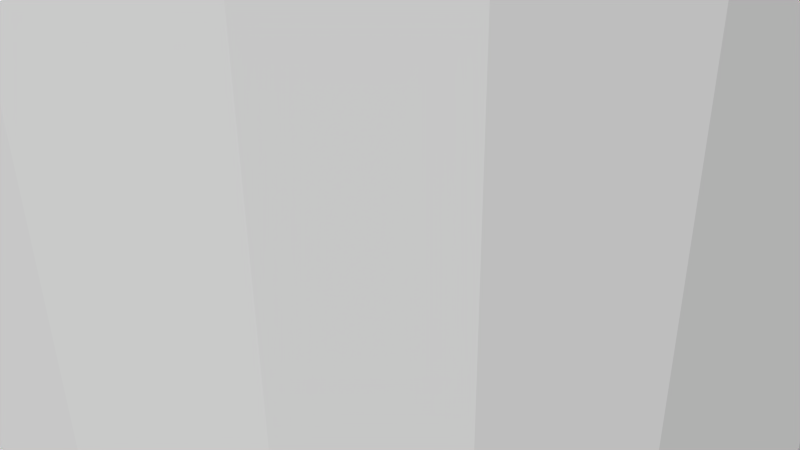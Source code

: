 # Source: 12117.blend  (saved by Blender 2.72.0; exported with 4.5.12 LTS)
import bpy
from mathutils import Matrix  # noqa: F401  (used for matrix-valued properties, if any)

bpy.ops.wm.read_factory_settings(use_empty=True)
scene = bpy.context.scene
scene.name = 'Scene'

# ---- collections
col_collection_1 = bpy.data.collections.new('Collection 1'); scene.collection.children.link(col_collection_1)

# ---- materials (node trees are filled in below, after node groups)
mat_material = bpy.data.materials.new('Material')
mat_material.alpha_threshold = 0.0
mat_material.use_transparent_shadow = False
mat_material.diffuse_color = (1.0, 1.0, 1.0, 1.0)
mat_material.specular_color = (0.902, 0.902, 0.902)
mat_material.roughness = 0.5

# ---- material node trees

# ---- world
world_world = bpy.data.worlds.new('World'); scene.world = world_world
world_world.color = (0.05088, 0.05088, 0.05088)
world_world.use_sun_shadow = False
world_world.sun_shadow_jitter_overblur = 0.0
world_world.cycles.sampling_method = 'MANUAL'
world_world.cycles.sample_map_resolution = 256

# ---- cameras
cam_camera = bpy.data.cameras.new('Camera')
cam_camera.clip_end = 100.0
cam_camera.lens = 35.0
cam_camera.sensor_width = 32.0
cam_camera.sensor_height = 18.0
cam_camera.ortho_scale = 7.314
cam_camera.dof.focus_distance = 0.0
cam_camera.dof.aperture_fstop = 128.0

# ---- meshes
me_rob_12117 = bpy.data.meshes.new('ROB-12117')
me_rob_12117.from_pydata([(2.75, 152.4, -4.923), (3.097, 152.4, -5.544), (1.879, 152.4, -5.317), (2.115, 152.4, -5.987), (0.953, 152.4, -5.558), (1.073, 152.4, -6.259), (-4.768e-07, 152.4, -5.639), (-4.768e-07, 152.4, -6.35), (-0.953, 152.4, -5.558), (-1.073, 152.4, -6.259), (-1.879, 152.4, -5.317), (-2.115, 152.4, -5.987), (-2.75, 152.4, -4.923), (-3.097, 152.4, -5.544), (-3.542, 152.4, -4.387), (-3.989, 152.4, -4.941), (-4.233, 152.4, -3.725), (-4.767, 152.4, -4.195), (-4.802, 152.4, -2.956), (-5.407, 152.4, -3.329), (-5.232, 152.4, -2.102), (-5.892, 152.4, -2.368), (-5.512, 152.4, -1.188), (-6.207, 152.4, -1.338), (-5.634, 152.4, -0.2393), (-6.344, 152.4, -0.2695), (-5.593, 152.4, 0.7162), (-6.299, 152.4, 0.8066), (-5.392, 152.4, 1.651), (-6.072, 152.4, 1.859), (-5.035, 152.4, 2.539), (-5.67, 152.4, 2.859), (-4.534, 152.4, 3.353), (-5.105, 152.4, 3.776), (-3.902, 152.4, 4.071), (-4.394, 152.4, 4.584), (-3.158, 152.4, 4.672), (-3.556, 152.4, 5.261), (-2.323, 152.4, 5.138), (-2.616, 152.4, 5.786), (-1.421, 152.4, 5.457), (-1.6, 152.4, 6.145), (-0.4782, 152.4, 5.618), (-0.5385, 152.4, 6.327), (0.4782, 152.4, 5.618), (0.5385, 152.4, 6.327), (1.421, 152.4, 5.457), (1.6, 152.4, 6.145), (2.323, 152.4, 5.138), (2.616, 152.4, 5.786), (3.158, 152.4, 4.672), (3.556, 152.4, 5.261), (3.902, 152.4, 4.071), (4.394, 152.4, 4.584), (4.534, 152.4, 3.353), (5.105, 152.4, 3.776), (5.035, 152.4, 2.539), (5.67, 152.4, 2.859), (5.392, 152.4, 1.651), (6.072, 152.4, 1.859), (5.593, 152.4, 0.7162), (6.299, 152.4, 0.8066), (5.634, 152.4, -0.2393), (6.344, 152.4, -0.2695), (5.512, 152.4, -1.188), (6.207, 152.4, -1.338), (5.232, 152.4, -2.102), (5.892, 152.4, -2.368), (4.802, 152.4, -2.956), (5.407, 152.4, -3.329), (4.233, 152.4, -3.725), (4.767, 152.4, -4.195), (3.542, 152.4, -4.387), (3.989, 152.4, -4.941), (-4.768e-07, -152.4, 5.639), (-4.768e-07, -152.4, 6.35), (-0.4782, -152.4, 5.618), (-0.5385, -152.4, 6.327), (-1.421, -152.4, 5.457), (-1.6, -152.4, 6.145), (-2.323, -152.4, 5.138), (-2.616, -152.4, 5.786), (-3.158, -152.4, 4.672), (-3.556, -152.4, 5.261), (-3.902, -152.4, 4.071), (-4.394, -152.4, 4.584), (-4.534, -152.4, 3.353), (-5.105, -152.4, 3.776), (-5.035, -152.4, 2.539), (-5.67, -152.4, 2.859), (-5.392, -152.4, 1.651), (-6.072, -152.4, 1.859), (-5.593, -152.4, 0.7162), (-6.299, -152.4, 0.8066), (-5.634, -152.4, -0.2393), (-6.344, -152.4, -0.2695), (-5.512, -152.4, -1.188), (-6.207, -152.4, -1.338), (-5.232, -152.4, -2.102), (-5.892, -152.4, -2.368), (-4.802, -152.4, -2.956), (-5.407, -152.4, -3.329), (-4.233, -152.4, -3.725), (-4.767, -152.4, -4.195), (-3.542, -152.4, -4.387), (-3.989, -152.4, -4.941), (-2.75, -152.4, -4.923), (-3.097, -152.4, -5.544), (-1.879, -152.4, -5.317), (-2.115, -152.4, -5.987), (-0.953, -152.4, -5.558), (-1.073, -152.4, -6.259), (-4.768e-07, -152.4, -5.639), (-4.768e-07, -152.4, -6.35), (0.953, -152.4, -5.558), (1.073, -152.4, -6.259), (1.879, -152.4, -5.317), (2.115, -152.4, -5.987), (2.75, -152.4, -4.923), (3.097, -152.4, -5.544), (3.542, -152.4, -4.387), (3.989, -152.4, -4.941), (4.233, -152.4, -3.725), (4.767, -152.4, -4.195), (4.802, -152.4, -2.956), (5.407, -152.4, -3.329), (5.232, -152.4, -2.102), (5.892, -152.4, -2.368), (5.512, -152.4, -1.188), (6.207, -152.4, -1.338), (5.634, -152.4, -0.2393), (6.344, -152.4, -0.2695), (5.593, -152.4, 0.7162), (6.299, -152.4, 0.8066), (5.392, -152.4, 1.651), (6.072, -152.4, 1.859), (5.035, -152.4, 2.539), (5.67, -152.4, 2.859), (4.534, -152.4, 3.353), (5.105, -152.4, 3.776), (3.902, -152.4, 4.071), (4.394, -152.4, 4.584), (3.158, -152.4, 4.672), (3.556, -152.4, 5.261), (2.323, -152.4, 5.138), (2.616, -152.4, 5.786), (1.421, -152.4, 5.457), (1.6, -152.4, 6.145), (0.4782, -152.4, 5.618), (0.5385, -152.4, 6.327), (-0.5385, -152.4, 6.327), (0.5385, -152.4, 6.327), (1.6, -152.4, 6.145), (2.616, -152.4, 5.786), (3.556, -152.4, 5.261), (4.394, -152.4, 4.584), (5.105, -152.4, 3.776), (5.67, -152.4, 2.859), (6.072, -152.4, 1.859), (6.299, -152.4, 0.8066), (6.344, -152.4, -0.2695), (6.207, -152.4, -1.338), (5.892, -152.4, -2.368), (5.407, -152.4, -3.329), (4.767, -152.4, -4.195), (3.989, -152.4, -4.941), (3.097, -152.4, -5.544), (2.115, -152.4, -5.987), (1.073, -152.4, -6.259), (-4.768e-07, -152.4, -6.35), (-1.073, -152.4, -6.259), (-2.115, -152.4, -5.987), (-3.097, -152.4, -5.544), (-3.989, -152.4, -4.941), (-4.767, -152.4, -4.195), (-5.407, -152.4, -3.329), (-5.892, -152.4, -2.368), (-6.207, -152.4, -1.338), (-6.344, -152.4, -0.2695), (-6.299, -152.4, 0.8066), (-6.072, -152.4, 1.859), (-5.67, -152.4, 2.859), (-5.105, -152.4, 3.776), (-4.394, -152.4, 4.584), (-3.556, -152.4, 5.261), (-2.616, -152.4, 5.786), (-1.6, -152.4, 6.145), (0.4782, -152.4, 5.618), (-0.4782, -152.4, 5.618), (-1.421, -152.4, 5.457), (-2.323, -152.4, 5.138), (-3.158, -152.4, 4.672), (-3.902, -152.4, 4.071), (-4.534, -152.4, 3.353), (-5.035, -152.4, 2.539), (-5.392, -152.4, 1.651), (-5.593, -152.4, 0.7162), (-5.634, -152.4, -0.2393), (-5.512, -152.4, -1.188), (-5.232, -152.4, -2.102), (-4.802, -152.4, -2.956), (-4.233, -152.4, -3.725), (-3.542, -152.4, -4.387), (-2.75, -152.4, -4.923), (-1.879, -152.4, -5.317), (-0.953, -152.4, -5.558), (-4.768e-07, -152.4, -5.639), (0.953, -152.4, -5.558), (1.879, -152.4, -5.317), (2.75, -152.4, -4.923), (3.542, -152.4, -4.387), (4.233, -152.4, -3.725), (4.802, -152.4, -2.956), (5.232, -152.4, -2.102), (5.512, -152.4, -1.188), (5.634, -152.4, -0.2393), (5.593, -152.4, 0.7162), (5.392, -152.4, 1.651), (5.035, -152.4, 2.539), (4.534, -152.4, 3.353), (3.902, -152.4, 4.071), (3.158, -152.4, 4.672), (2.323, -152.4, 5.138), (1.421, -152.4, 5.457)], [], [(192, 34, 36, 191), (173, 15, 13, 172), (169, 7, 5, 168), (197, 24, 26, 196), (201, 16, 18, 200), (186, 41, 39, 185), (44, 187, 188, 42), (155, 53, 51, 154), (177, 23, 21, 176), (214, 64, 66, 213), (167, 3, 1, 166), (222, 48, 50, 221), (164, 71, 69, 163), (202, 14, 16, 201), (170, 9, 7, 169), (221, 50, 52, 220), (213, 66, 68, 212), (156, 55, 53, 155), (154, 51, 49, 153), (58, 56, 54, 52, 53, 55, 57, 59, 61, 63, 65, 67, 69, 71, 73, 1, 3, 5, 7, 9, 11, 12, 10, 8, 6, 4, 2, 0, 72, 70, 68, 66, 64, 62, 60), (172, 13, 11, 171), (174, 17, 15, 173), (179, 27, 25, 178), (123, 125, 127, 129, 131, 133, 135, 137, 139, 141, 143, 145, 147, 149, 75, 74, 148, 146, 144, 142, 140, 138, 136, 134, 132, 130, 128, 126, 124, 122, 120, 119, 121), (180, 29, 27, 179), (218, 56, 58, 217), (160, 63, 61, 159), (152, 47, 45, 151), (166, 1, 73, 165), (191, 36, 38, 190), (165, 73, 71, 164), (196, 26, 28, 195), (185, 39, 37, 184), (46, 44, 42, 40, 38, 36, 34, 32, 30, 28, 26, 24, 22, 20, 18, 16, 14, 12, 11, 13, 15, 17, 19, 21, 23, 25, 27, 29, 31, 33, 35, 37, 39, 41, 43, 45, 47, 49, 51, 53, 52, 50, 48), (212, 68, 70, 211), (43, 150, 151, 45), (168, 5, 3, 167), (199, 20, 22, 198), (181, 31, 29, 180), (215, 62, 64, 214), (190, 38, 40, 189), (176, 21, 19, 175), (187, 44, 46, 223), (183, 35, 33, 182), (200, 18, 20, 199), (198, 22, 24, 197), (210, 72, 0, 209), (184, 37, 35, 183), (162, 67, 65, 161), (216, 60, 62, 215), (195, 28, 30, 194), (161, 65, 63, 160), (182, 33, 31, 181), (207, 4, 6, 206), (150, 43, 41, 186), (204, 10, 12, 203), (208, 2, 4, 207), (171, 11, 9, 170), (194, 30, 32, 193), (223, 46, 48, 222), (211, 70, 72, 210), (158, 59, 57, 157), (103, 105, 107, 109, 111, 113, 115, 117, 119, 120, 118, 116, 114, 112, 110, 108, 106, 104, 102, 100, 98, 96, 94, 92, 90, 88, 86, 84, 82, 80, 78, 76, 74, 75, 77, 79, 81, 83, 85, 87, 89, 91, 93, 95, 97, 99, 101), (175, 19, 17, 174), (220, 52, 54, 219), (205, 8, 10, 204), (209, 0, 2, 208), (189, 40, 42, 188), (203, 12, 14, 202), (153, 49, 47, 152), (219, 54, 56, 218), (206, 6, 8, 205), (193, 32, 34, 192), (178, 25, 23, 177), (163, 69, 67, 162), (159, 61, 59, 158), (157, 57, 55, 156), (217, 58, 60, 216)])
me_rob_12117.materials.append(mat_material)
me_rob_12117.use_remesh_preserve_volume = False
me_rob_12117.use_remesh_preserve_attributes = False
me_rob_12117.use_mirror_vertex_groups = False
me_rob_12117.update()

# ---- objects
ob_rob_12117 = bpy.data.objects.new('ROB-12117', me_rob_12117)
ob_camera = bpy.data.objects.new('Camera', cam_camera)

# ---- transforms, parenting, visibility, modifiers, constraints
ob_rob_12117.location = (0.0, 0.0, 0.0)
ob_rob_12117.rotation_euler = (1.571, -0.0, 0.0)
ob_rob_12117.lineart.crease_threshold = 0.0
ob_camera.location = (7.481, -6.508, 5.344)
ob_camera.rotation_euler = (1.109, 0.01082, 0.8149)
ob_camera.lock_rotations_4d = False
ob_camera.empty_display_type = 'ARROWS'
ob_camera.color = (0.0, 0.0, 0.0, 0.0)
ob_camera.display_type = 'WIRE'
ob_camera.lineart.crease_threshold = 0.0

# ---- collection membership
col_collection_1.objects.link(ob_rob_12117)
col_collection_1.objects.link(ob_camera)

# ---- scene / render settings (as saved in the file)
scene.camera = ob_camera
scene.frame_start = 1; scene.frame_end = 250; scene.frame_set(1)
scene.render.engine = 'BLENDER_EEVEE_NEXT'
scene.render.resolution_percentage = 50
scene.render.dither_intensity = 0.0
scene.cycles.use_denoising = False
scene.cycles.samples = 10
scene.cycles.sampling_pattern = 'TABULATED_SOBOL'
scene.cycles.light_sampling_threshold = 0.0
scene.cycles.use_adaptive_sampling = False
scene.cycles.use_light_tree = False
scene.cycles.blur_glossy = 0.0
scene.cycles.pixel_filter_type = 'GAUSSIAN'
scene.cycles.sample_clamp_indirect = 0.0
scene.view_settings.view_transform = 'Raw'
bpy.context.view_layer.update()

# ---- added for rendering (the .blend has no usable light): sun
light_auto_sun = bpy.data.lights.new('AutoSun', 'SUN')
light_auto_sun.energy = 3.0
light_auto_sun.angle = 0.0523599
ob_auto_sun = bpy.data.objects.new('AutoSun', light_auto_sun)
scene.collection.objects.link(ob_auto_sun)
ob_auto_sun.rotation_euler = (0.872665, 0.174533, 0.523599)
bpy.context.view_layer.update()
